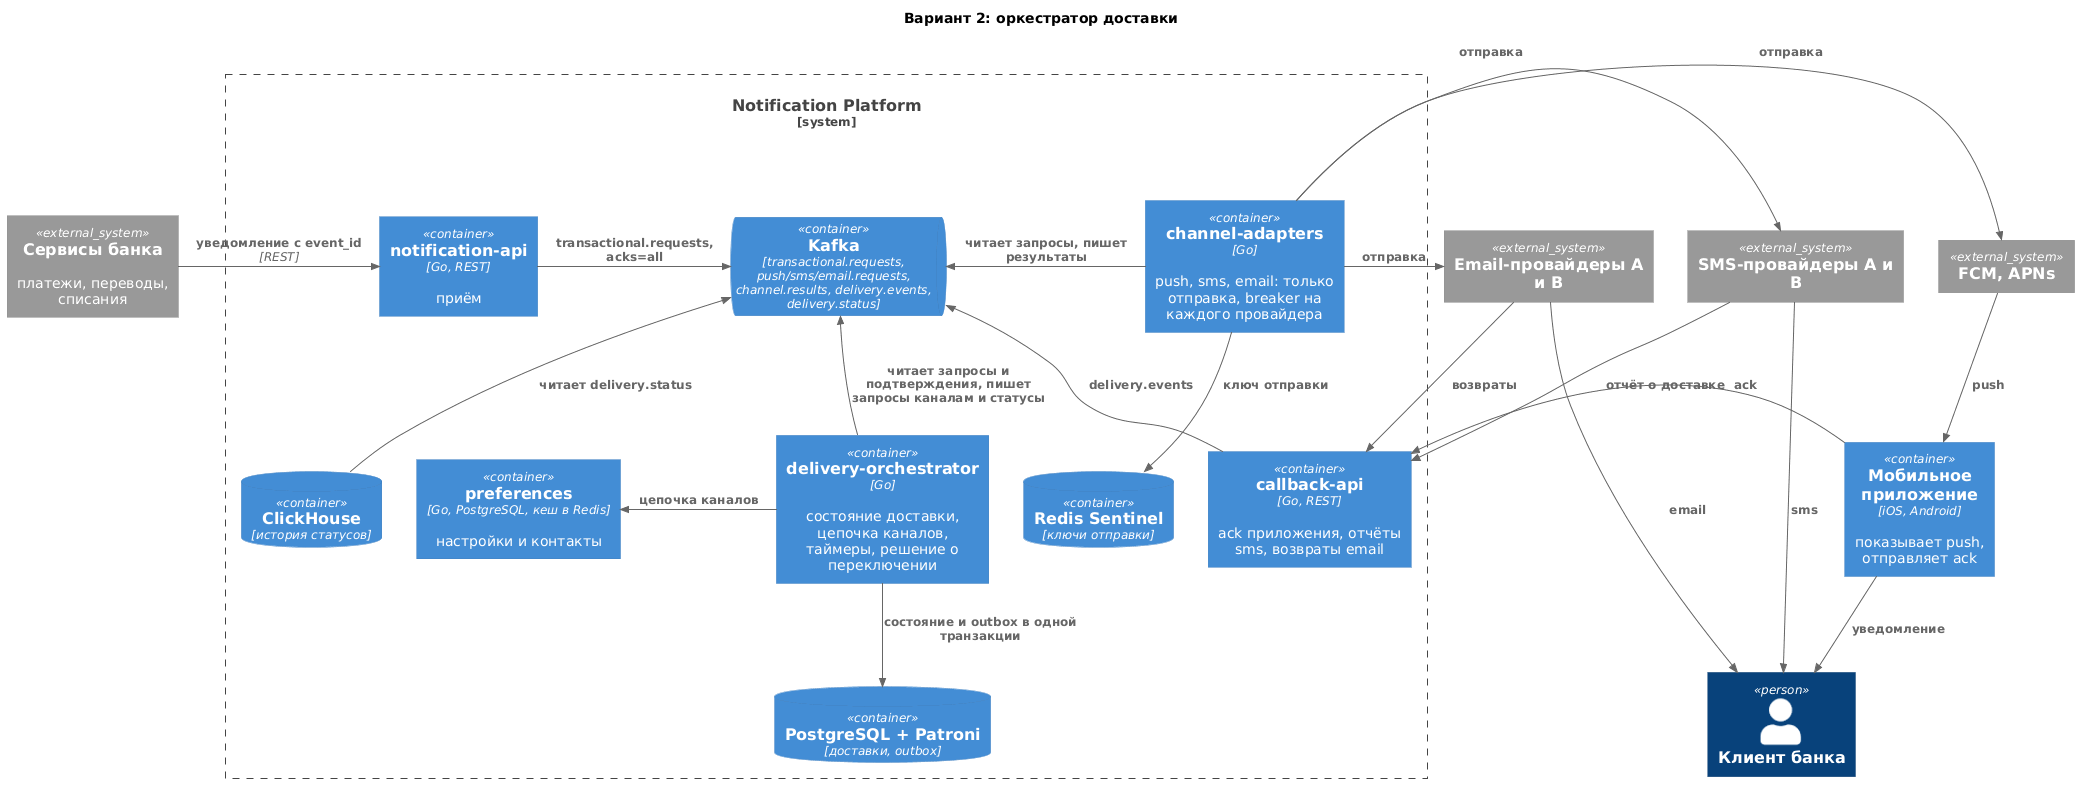

The diagram above was rendered by PlantUML. Its source (embedded in the PNG):
@startuml
!include <C4/C4_Container>

title Вариант 2: оркестратор доставки

Person(user, "Клиент банка")
System_Ext(senders, "Сервисы банка", "платежи, переводы, списания")
System_Ext(push_prov, "FCM, APNs")
System_Ext(sms_prov, "SMS-провайдеры A и B")
System_Ext(email_prov, "Email-провайдеры A и B")
Container(app, "Мобильное приложение", "iOS, Android", "показывает push, отправляет ack")

System_Boundary(platform, "Notification Platform") {
  Container(api, "notification-api", "Go, REST", "приём")
  ContainerQueue(kafka, "Kafka", "transactional.requests, push/sms/email.requests, channel.results, delivery.events, delivery.status")
  Container(orch, "delivery-orchestrator", "Go", "состояние доставки, цепочка каналов, таймеры, решение о переключении")
  ContainerDb(db, "PostgreSQL + Patroni", "доставки, outbox")
  Container(prefs, "preferences", "Go, PostgreSQL, кеш в Redis", "настройки и контакты")
  Container(adapters, "channel-adapters", "Go", "push, sms, email: только отправка, breaker на каждого провайдера")
  ContainerDb(redis, "Redis Sentinel", "ключи отправки")
  Container(callback, "callback-api", "Go, REST", "ack приложения, отчёты sms, возвраты email")
  ContainerDb(ch, "ClickHouse", "история статусов")
}

Rel_R(senders, api, "уведомление с event_id", "REST")
Rel_R(api, kafka, "transactional.requests, acks=all")
Rel_U(orch, kafka, "читает запросы и подтверждения, пишет запросы каналам и статусы")
Rel_D(orch, db, "состояние и outbox в одной транзакции")
Rel_L(orch, prefs, "цепочка каналов")
Rel_L(adapters, kafka, "читает запросы, пишет результаты")
Rel_D(adapters, redis, "ключ отправки")
Rel_R(adapters, push_prov, "отправка")
Rel_R(adapters, sms_prov, "отправка")
Rel_R(adapters, email_prov, "отправка")
Rel_D(push_prov, app, "push")
Rel_L(app, callback, "ack")
Rel(sms_prov, callback, "отчёт о доставке")
Rel(email_prov, callback, "возвраты")
Rel_U(callback, kafka, "delivery.events")
Rel_U(ch, kafka, "читает delivery.status")
Rel_D(app, user, "уведомление")
Rel_D(sms_prov, user, "sms")
Rel_D(email_prov, user, "email")
@enduml